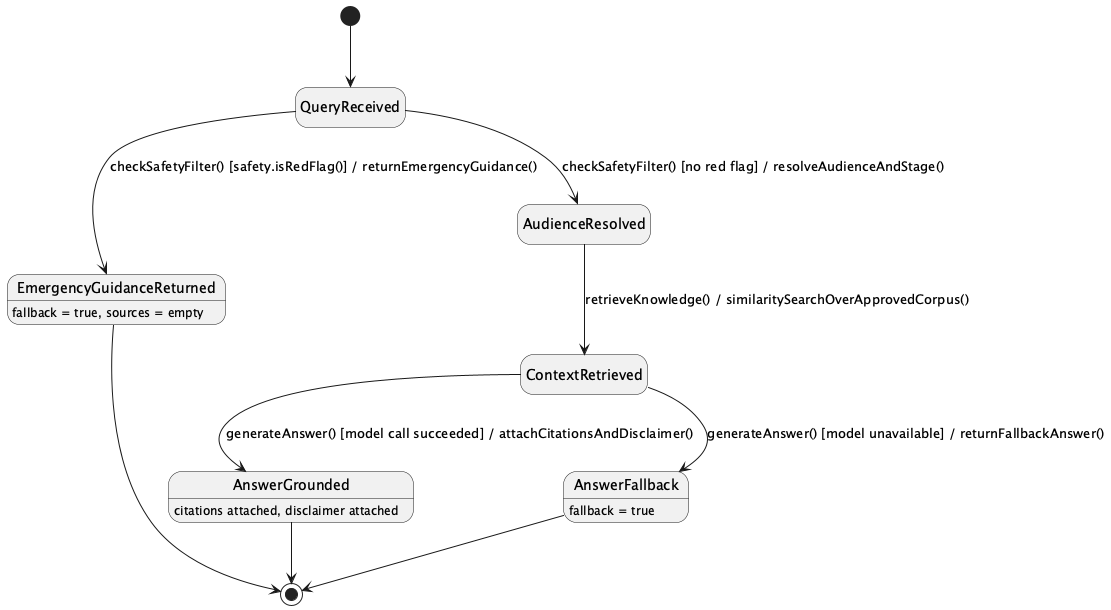

The diagram above was rendered by PlantUML. Its source (embedded in the PNG):
@startuml
hide empty description
[*] --> QueryReceived

QueryReceived --> EmergencyGuidanceReturned : checkSafetyFilter() [safety.isRedFlag()] / returnEmergencyGuidance()
QueryReceived --> AudienceResolved : checkSafetyFilter() [no red flag] / resolveAudienceAndStage()
AudienceResolved --> ContextRetrieved : retrieveKnowledge() / similaritySearchOverApprovedCorpus()
ContextRetrieved --> AnswerGrounded : generateAnswer() [model call succeeded] / attachCitationsAndDisclaimer()
ContextRetrieved --> AnswerFallback : generateAnswer() [model unavailable] / returnFallbackAnswer()
AnswerGrounded --> [*]
AnswerFallback --> [*]
EmergencyGuidanceReturned --> [*]

EmergencyGuidanceReturned : fallback = true, sources = empty
AnswerGrounded : citations attached, disclaimer attached
AnswerFallback : fallback = true
@enduml